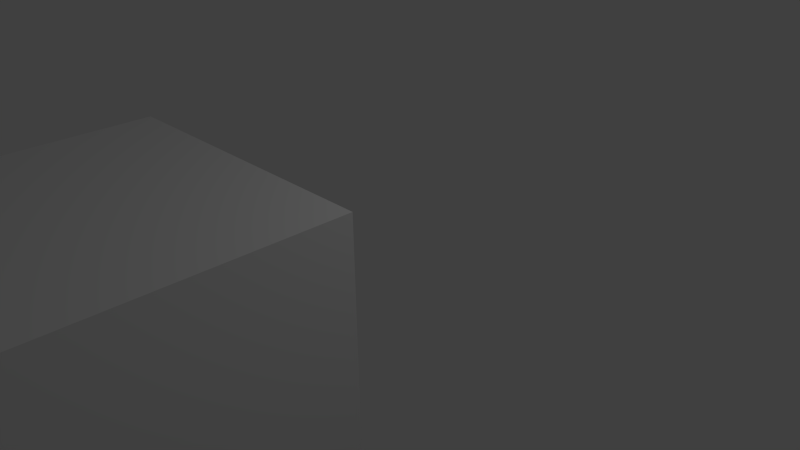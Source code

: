 # Source: cube.blend  (saved by Blender 2.76.0; exported with 4.5.12 LTS)
import bpy
from mathutils import Matrix  # noqa: F401  (used for matrix-valued properties, if any)

bpy.ops.wm.read_factory_settings(use_empty=True)
scene = bpy.context.scene
scene.name = 'Scene'

# ---- collections
col_collection_1 = bpy.data.collections.new('Collection 1'); scene.collection.children.link(col_collection_1)

# ---- world
world_world = bpy.data.worlds.new('World'); scene.world = world_world
world_world.color = (0.05088, 0.05088, 0.05088)
world_world.use_sun_shadow = False
world_world.sun_shadow_jitter_overblur = 0.0
world_world.cycles.sampling_method = 'MANUAL'
world_world.cycles.sample_map_resolution = 256

# ---- cameras
cam_camera = bpy.data.cameras.new('Camera')
cam_camera.clip_end = 100.0
cam_camera.lens = 35.0
cam_camera.sensor_width = 32.0
cam_camera.sensor_height = 18.0
cam_camera.ortho_scale = 7.314
cam_camera.dof.focus_distance = 0.0
cam_camera.dof.aperture_fstop = 128.0

# ---- lights
light_lamp = bpy.data.lights.new('Lamp', 'POINT')
light_lamp.transmission_factor = 0.0
light_lamp.cutoff_distance = 30.0
light_lamp.energy = 100.0
light_lamp.shadow_buffer_clip_start = 1.001
light_lamp.shadow_soft_size = 0.1
light_lamp.shadow_maximum_resolution = 0.006
light_lamp.use_absolute_resolution = True
light_lamp.cycles.use_multiple_importance_sampling = False

# ---- meshes
me_gray_far = bpy.data.meshes.new('gray_far')
me_gray_far.from_pydata([(-1.0, 1.0, 3.0), (1.0, 1.0, 3.0), (-1.0, -1.0, 3.0), (1.0, -1.0, 3.0)], [], [(0, 1, 2), (1, 3, 2)])
me_gray_far.use_remesh_preserve_volume = False
me_gray_far.use_remesh_preserve_attributes = False
me_gray_far.use_mirror_vertex_groups = False
me_gray_far.update()
me_light0 = bpy.data.meshes.new('light0')
me_light0.from_pydata([(0.05, 0.999, 1.95), (-0.05, 0.999, 2.05), (-0.05, 0.999, 1.95), (0.05, 0.999, 2.05)], [], [(0, 1, 2), (0, 3, 1)])
me_light0.use_remesh_preserve_volume = False
me_light0.use_remesh_preserve_attributes = False
me_light0.use_mirror_vertex_groups = False
me_light0.update()
me_gray_bottom = bpy.data.meshes.new('gray_bottom')
me_gray_bottom.from_pydata([(1.0, -1.0, 3.0), (1.0, -1.0, 1.0), (-1.0, -1.0, 3.0), (-1.0, -1.0, 1.0)], [], [(0, 1, 2), (1, 3, 2)])
me_gray_bottom.use_remesh_preserve_volume = False
me_gray_bottom.use_remesh_preserve_attributes = False
me_gray_bottom.use_mirror_vertex_groups = False
me_gray_bottom.update()
me_right = bpy.data.meshes.new('right')
me_right.from_pydata([(1.0, 1.0, 3.0), (1.0, 1.0, 1.0), (1.0, -1.0, 3.0), (1.0, -1.0, 1.0)], [], [(0, 1, 2), (1, 3, 2)])
me_right.use_remesh_preserve_volume = False
me_right.use_remesh_preserve_attributes = False
me_right.use_mirror_vertex_groups = False
me_right.update()
me_left = bpy.data.meshes.new('left')
me_left.from_pydata([(-1.0, 1.0, 1.0), (-1.0, 1.0, 3.0), (-1.0, -1.0, 1.0), (-1.0, -1.0, 3.0)], [], [(0, 1, 2), (1, 3, 2)])
me_left.use_remesh_preserve_volume = False
me_left.use_remesh_preserve_attributes = False
me_left.use_mirror_vertex_groups = False
me_left.update()
me_gray_top = bpy.data.meshes.new('gray_top')
me_gray_top.from_pydata([(-1.0, 1.0, 1.0), (1.0, 1.0, 1.0), (-1.0, 1.0, 3.0), (1.0, 1.0, 3.0)], [], [(0, 1, 2), (1, 3, 2)])
me_gray_top.use_remesh_preserve_volume = False
me_gray_top.use_remesh_preserve_attributes = False
me_gray_top.use_mirror_vertex_groups = False
me_gray_top.update()

# ---- objects
ob_gray_far = bpy.data.objects.new('gray_far', me_gray_far)
ob_light0 = bpy.data.objects.new('light0', me_light0)
ob_gray_bottom = bpy.data.objects.new('gray_bottom', me_gray_bottom)
ob_right = bpy.data.objects.new('right', me_right)
ob_left = bpy.data.objects.new('left', me_left)
ob_gray_top = bpy.data.objects.new('gray_top', me_gray_top)
ob_lamp = bpy.data.objects.new('Lamp', light_lamp)
ob_camera = bpy.data.objects.new('Camera', cam_camera)

# ---- transforms, parenting, visibility, modifiers, constraints
ob_gray_far.location = (0.0, 0.0, 0.0)
ob_gray_far.rotation_euler = (1.571, -0.0, 0.0)
ob_gray_far.scale = (1.865, 1.865, 1.865)
ob_gray_far.lineart.crease_threshold = 0.0
ob_light0.location = (0.0, 0.0, 0.0)
ob_light0.rotation_euler = (1.571, -0.0, 0.0)
ob_light0.scale = (1.865, 1.865, 1.865)
ob_light0.lineart.crease_threshold = 0.0
ob_gray_bottom.location = (0.0, 0.0, 0.0)
ob_gray_bottom.rotation_euler = (1.571, -0.0, 0.0)
ob_gray_bottom.scale = (1.865, 1.865, 1.865)
ob_gray_bottom.lineart.crease_threshold = 0.0
ob_right.location = (0.0, 0.0, 0.0)
ob_right.rotation_euler = (1.571, -0.0, 0.0)
ob_right.scale = (1.865, 1.865, 1.865)
ob_right.lineart.crease_threshold = 0.0
ob_left.location = (0.0, 0.0, 0.0)
ob_left.rotation_euler = (1.571, -0.0, 0.0)
ob_left.scale = (1.865, 1.865, 1.865)
ob_left.lineart.crease_threshold = 0.0
ob_gray_top.location = (0.0, 0.0, 0.0)
ob_gray_top.rotation_euler = (1.571, -0.0, 0.0)
ob_gray_top.scale = (1.865, 1.865, 1.865)
ob_gray_top.lineart.crease_threshold = 0.0
ob_lamp.location = (4.076, 1.005, 5.904)
ob_lamp.rotation_euler = (0.6503, 0.05522, 1.866)
ob_lamp.lock_rotations_4d = False
ob_lamp.empty_display_type = 'ARROWS'
ob_lamp.color = (0.0, 0.0, 0.0, 0.0)
ob_lamp.lineart.crease_threshold = 0.0
ob_camera.location = (7.481, -6.508, 5.344)
ob_camera.rotation_euler = (1.109, 0.01082, 0.8149)
ob_camera.lock_rotations_4d = False
ob_camera.empty_display_type = 'ARROWS'
ob_camera.color = (0.0, 0.0, 0.0, 0.0)
ob_camera.display_type = 'WIRE'
ob_camera.lineart.crease_threshold = 0.0

# ---- collection membership
col_collection_1.objects.link(ob_gray_far)
col_collection_1.objects.link(ob_light0)
col_collection_1.objects.link(ob_gray_bottom)
col_collection_1.objects.link(ob_right)
col_collection_1.objects.link(ob_left)
col_collection_1.objects.link(ob_gray_top)
col_collection_1.objects.link(ob_lamp)
col_collection_1.objects.link(ob_camera)

# ---- scene / render settings (as saved in the file)
scene.camera = ob_camera
scene.frame_start = 1; scene.frame_end = 250; scene.frame_set(1)
scene.render.engine = 'BLENDER_EEVEE_NEXT'
scene.render.resolution_percentage = 50
scene.render.dither_intensity = 0.0
scene.cycles.use_denoising = False
scene.cycles.samples = 10
scene.cycles.sampling_pattern = 'TABULATED_SOBOL'
scene.cycles.light_sampling_threshold = 0.0
scene.cycles.use_adaptive_sampling = False
scene.cycles.use_light_tree = False
scene.cycles.blur_glossy = 0.0
scene.cycles.pixel_filter_type = 'GAUSSIAN'
scene.cycles.sample_clamp_indirect = 0.0
scene.view_settings.view_transform = 'Standard'
bpy.context.view_layer.update()
